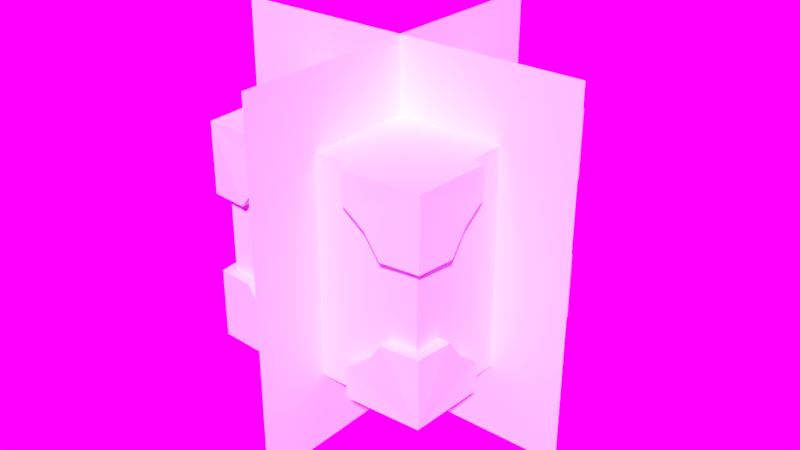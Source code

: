 # Source: testcube.blend  (saved by Blender 3.0.42; exported with 4.5.12 LTS)
import bpy
from mathutils import Matrix  # noqa: F401  (used for matrix-valued properties, if any)

bpy.ops.wm.read_factory_settings(use_empty=True)
scene = bpy.context.scene
scene.name = 'Scene'

# ---- collections
col_collection = bpy.data.collections.new('Collection'); scene.collection.children.link(col_collection)

# ---- world
world_world = bpy.data.worlds.new('World'); scene.world = world_world
world_world.use_nodes = True; world_world.node_tree.nodes.clear()
_N = world_world.node_tree.nodes; _L = world_world.node_tree.links
n0 = _N.new('ShaderNodeOutputWorld'); n0.name = 'World Output'; n0.location = (300, 300)
n1 = _N.new('ShaderNodeBackground'); n1.name = 'Background'; n1.location = (10, 300)
n2 = _N.new('ShaderNodeTexEnvironment'); n2.name = 'Environment Texture'; n2.location = (-280, 280)
_L.new(n1.outputs[0], n0.inputs[0])
_L.new(n2.outputs[0], n1.inputs[0])
n0.is_active_output = True
world_world.color = (0.05088, 0.05088, 0.05088)
world_world.use_sun_shadow = False
world_world.sun_shadow_jitter_overblur = 0.0

# ---- meshes
me_cube = bpy.data.meshes.new('Cube')
me_cube.from_pydata([(0.8195, -1.0, 0.0), (0.0, -1.0, -0.8195), (1.0, -1.0, -0.3665), (0.3665, -1.0, -0.733), (0.0, -1.0, 0.0), (1.0, -0.8195, 0.0), (1.0, -1.0, 0.0), (1.0, 0.0, -0.8195), (1.0, 0.0, -1.0), (1.0, 0.0, 0.0), (0.0, -1.0, -1.0), (0.5795, -1.0, -0.5795), (0.3665, -1.0, -1.0), (1.0, -0.3665, -1.0), (1.0, -0.3665, -0.733), (1.0, -0.5795, -0.5795), (1.0, -0.733, -0.3665), (0.733, -1.0, -0.3665), (0.5795, -1.118, -0.5795), (0.733, -1.118, -0.3665), (1.084, -1.084, -1.0), (0.3665, -1.118, -1.0), (0.3665, -1.118, -0.733), (1.118, -0.3665, -1.0), (1.118, -0.3665, -0.733), (1.084, -1.084, -0.3665), (1.118, -0.5795, -0.5795), (1.118, -0.733, -0.3665), (0.0, 0.0, -1.014), (0.0, -1.0, -1.014), (1.0, 0.0, -1.014), (1.084, -1.084, -1.014), (0.3665, -1.118, -1.014), (1.118, -0.3665, -1.014), (1.0, -1.0, -1.014), (0.3665, -1.0, -1.014), (1.0, -0.3665, -1.014)], [], [(10, 12, 3, 1), (1, 3, 11, 17, 0, 4), (2, 6, 0, 17), (2, 16, 5, 6), (7, 9, 5, 16, 15, 14), (8, 7, 14, 13), (12, 10, 29, 35), (2, 17, 19, 25), (14, 15, 26, 24), (3, 12, 21, 22), (11, 3, 22, 18), (27, 25, 20, 26), (20, 23, 24, 26), (20, 18, 22, 21), (19, 18, 20, 25), (13, 14, 24, 23), (21, 12, 35, 32), (17, 11, 18, 19), (15, 16, 27, 26), (16, 2, 25, 27), (13, 23, 33, 36), (29, 28, 30, 36, 34, 35), (34, 36, 33, 31), (35, 34, 31, 32), (8, 13, 36, 30), (20, 21, 32, 31), (23, 20, 31, 33)])
_uv = me_cube.uv_layers.new(name='UVMap')
_uv.uv.foreach_set('vector', [0.9612, 0.5729, 0.9612, 0.7156, 0.8573, 0.7156, 0.8909, 0.5729, 0.4584, 0.03592, 0.2618, 0.08232, 0.1476, 0.1647, 0.06527, 0.2789, 0.01887, 0.4755, 0.4584, 0.4755, 0.9789, 0.9627, 0.9789, 0.82, 0.9086, 0.82, 0.875, 0.9627, 0.9789, 0.9627, 0.875, 0.9627, 0.9087, 0.82, 0.9789, 0.82, 0.4584, 0.03592, 0.4584, 0.4755, 0.01887, 0.4755, 0.06527, 0.2789, 0.1476, 0.1647, 0.2618, 0.08232, 0.9612, 0.5729, 0.8909, 0.5729, 0.8573, 0.7156, 0.9612, 0.7156, 0.9612, 0.7156, 0.9612, 0.5729, 0.9667, 0.5729, 0.9667, 0.7156, 0.8491, 0.1645, 0.8491, 0.2685, 0.803, 0.2685, 0.8165, 0.1319, 0.8486, 0.473, 0.8486, 0.3707, 0.8025, 0.3707, 0.8025, 0.473, 0.8491, 0.473, 0.8491, 0.5769, 0.803, 0.5769, 0.803, 0.473, 0.8491, 0.3707, 0.8491, 0.473, 0.803, 0.473, 0.803, 0.3707, 0.488, 0.7333, 0.4882, 0.596, 0.7348, 0.596, 0.5711, 0.7928, 0.7348, 0.596, 0.7349, 0.8756, 0.6309, 0.8757, 0.5711, 0.7928, 0.7348, 0.596, 0.5711, 0.3992, 0.6309, 0.3163, 0.7349, 0.3164, 0.488, 0.4588, 0.5711, 0.3992, 0.7348, 0.596, 0.4882, 0.596, 0.8486, 0.5769, 0.8486, 0.473, 0.8025, 0.473, 0.8025, 0.5769, 0.803, 0.5769, 0.8491, 0.5769, 0.8491, 0.5824, 0.803, 0.5824, 0.8491, 0.2685, 0.8491, 0.3707, 0.803, 0.3707, 0.803, 0.2685, 0.8486, 0.3707, 0.8486, 0.2685, 0.8025, 0.2685, 0.8025, 0.3707, 0.8486, 0.2685, 0.8486, 0.1645, 0.816, 0.1319, 0.8025, 0.2685, 0.8486, 0.5769, 0.8025, 0.5769, 0.8025, 0.5824, 0.8486, 0.5824, 0.06382, 0.9398, 0.06382, 0.5504, 0.4532, 0.5504, 0.4532, 0.6931, 0.4532, 0.9398, 0.2065, 0.9398, 0.9575, 0.1088, 0.9575, 0.3555, 0.9114, 0.3555, 0.9249, 0.07622, 0.9585, 0.3555, 0.9575, 0.1088, 0.9248, 0.07636, 0.9124, 0.3557, 0.9612, 0.5729, 0.9612, 0.7156, 0.9667, 0.7156, 0.9667, 0.5729, 0.7348, 0.596, 0.7349, 0.3164, 0.7403, 0.3164, 0.7403, 0.596, 0.7349, 0.8756, 0.7348, 0.596, 0.7403, 0.596, 0.7403, 0.8756])
me_cube.use_remesh_fix_poles = True
me_cube.use_remesh_preserve_attributes = False
me_cube.use_mirror_x = True
me_cube.use_mirror_y = True
me_cube.use_mirror_z = True
me_cube.update()
me_plane_001 = bpy.data.meshes.new('Plane.001')
me_plane_001.from_pydata([(-1.0, -1.0, 0.0), (1.0, -1.0, 0.0), (-1.0, 1.0, 0.0), (1.0, 1.0, 0.0)], [], [(0, 1, 3, 2)])
_uv = me_plane_001.uv_layers.new(name='UVMap')
_uv.uv.foreach_set('vector', [0.0, 0.0, 1.0, 0.0, 1.0, 1.0, 0.0, 1.0])
me_plane_001.use_remesh_fix_poles = True
me_plane_001.use_remesh_preserve_attributes = False
me_plane_001.update()
me_plane_002 = bpy.data.meshes.new('Plane.002')
me_plane_002.from_pydata([(-1.0, -1.0, 0.0), (1.0, -1.0, 0.0), (-1.0, 1.0, 0.0), (1.0, 1.0, 0.0)], [], [(0, 1, 3, 2)])
_uv = me_plane_002.uv_layers.new(name='UVMap')
_uv.uv.foreach_set('vector', [0.0, 0.0, 1.0, 0.0, 1.0, 1.0, 0.0, 1.0])
me_plane_002.use_remesh_fix_poles = True
me_plane_002.use_remesh_preserve_attributes = False
me_plane_002.update()

# ---- objects
ob_cube = bpy.data.objects.new('Cube', me_cube)
ob_plane_001 = bpy.data.objects.new('Plane.001', me_plane_001)
ob_plane_002 = bpy.data.objects.new('Plane.002', me_plane_002)

# ---- transforms, parenting, visibility, modifiers, constraints
ob_cube.location = (0.0, 0.0, 0.0)
ob_cube.use_mesh_mirror_x = True
ob_cube.use_mesh_mirror_y = True
ob_cube.use_mesh_mirror_z = True
_m = ob_cube.modifiers.new('Mirror', 'MIRROR')
_m.use_axis = (True, True, True)
ob_plane_001.location = (0.0, 0.0, 0.0)
ob_plane_001.rotation_euler = (-5.643e-07, 7.854, 0.0)
ob_plane_001.scale = (1.697, 1.697, 1.697)
ob_plane_002.location = (0.0, 0.0, 0.0)
ob_plane_002.rotation_euler = (-4.712, 7.854, 0.0)
ob_plane_002.scale = (1.697, 1.697, 1.697)

# ---- collection membership
col_collection.objects.link(ob_cube)
col_collection.objects.link(ob_plane_001)
col_collection.objects.link(ob_plane_002)

# ---- scene / render settings (as saved in the file)
scene.frame_start = 0; scene.frame_end = 100; scene.frame_set(0)
scene.render.engine = 'CYCLES'
scene.render.film_transparent = True
scene.cycles.use_denoising = False
scene.cycles.sampling_pattern = 'TABULATED_SOBOL'
scene.cycles.use_light_tree = False
scene.view_settings.view_transform = 'Standard'
bpy.context.view_layer.update()

# ---- added for rendering (the .blend has no active camera and no usable light): camera, sun
cam_auto = bpy.data.cameras.new('AutoCamera')
cam_auto.lens = 50.0
cam_auto.sensor_width = 36.0
cam_auto.clip_end = 1000.0
ob_auto_camera = bpy.data.objects.new('AutoCamera', cam_auto)
scene.collection.objects.link(ob_auto_camera)
ob_auto_camera.location = (5.44041, -6.52849, 4.35233)
ob_auto_camera.rotation_euler = (1.09748, -7.21219e-08, 0.694738)
scene.camera = ob_auto_camera
light_auto_sun = bpy.data.lights.new('AutoSun', 'SUN')
light_auto_sun.energy = 3.0
light_auto_sun.angle = 0.0523599
ob_auto_sun = bpy.data.objects.new('AutoSun', light_auto_sun)
scene.collection.objects.link(ob_auto_sun)
ob_auto_sun.rotation_euler = (0.872665, 0.174533, 0.523599)
bpy.context.view_layer.update()
